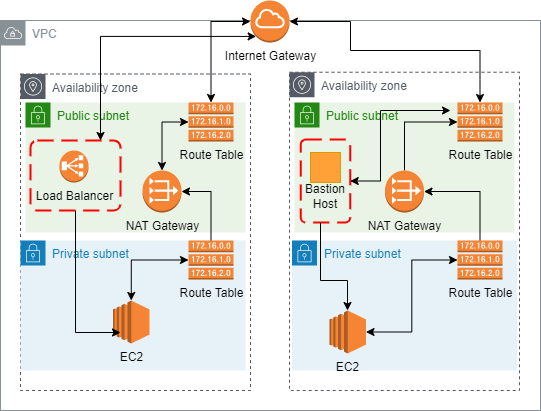

The diagram above was exported from draw.io. Its source (the exported page's mxGraphModel, read from the mxfile embedded in the PNG):
<mxGraphModel dx="1434" dy="836" grid="1" gridSize="10" guides="1" tooltips="1" connect="1" arrows="1" fold="1" page="1" pageScale="1" pageWidth="850" pageHeight="1100" background="#ffffff" math="0" shadow="0">
  <root>
    <mxCell id="0" />
    <mxCell id="1" parent="0" />
    <mxCell id="J1fYf8SEOWgDRfswmRtQ-2" value="VPC" style="sketch=0;outlineConnect=0;gradientColor=none;html=1;whiteSpace=wrap;fontSize=12;fontStyle=0;shape=mxgraph.aws4.group;grIcon=mxgraph.aws4.group_vpc;strokeColor=#879196;fillColor=none;verticalAlign=top;align=left;spacingLeft=30;fontColor=#879196;dashed=0;" parent="1" vertex="1">
      <mxGeometry x="60" y="50" width="540" height="390" as="geometry" />
    </mxCell>
    <mxCell id="J1fYf8SEOWgDRfswmRtQ-1" value="Internet Gateway" style="outlineConnect=0;dashed=0;verticalLabelPosition=bottom;verticalAlign=top;align=center;html=1;shape=mxgraph.aws3.internet_gateway;fillColor=#F58534;gradientColor=none;" parent="1" vertex="1">
      <mxGeometry x="310" y="30" width="39" height="42" as="geometry" />
    </mxCell>
    <mxCell id="J1fYf8SEOWgDRfswmRtQ-12" value="Availability zone" style="sketch=0;outlineConnect=0;gradientColor=none;html=1;whiteSpace=wrap;fontSize=12;fontStyle=0;shape=mxgraph.aws4.group;grIcon=mxgraph.aws4.group_availability_zone;strokeColor=#545B64;fillColor=none;verticalAlign=top;align=left;spacingLeft=30;fontColor=#545B64;dashed=1;" parent="1" vertex="1">
      <mxGeometry x="349" y="101.75" width="230" height="318.25" as="geometry" />
    </mxCell>
    <mxCell id="J1fYf8SEOWgDRfswmRtQ-8" value="Public subnet" style="points=[[0,0],[0.25,0],[0.5,0],[0.75,0],[1,0],[1,0.25],[1,0.5],[1,0.75],[1,1],[0.75,1],[0.5,1],[0.25,1],[0,1],[0,0.75],[0,0.5],[0,0.25]];outlineConnect=0;gradientColor=none;html=1;whiteSpace=wrap;fontSize=12;fontStyle=0;container=1;pointerEvents=0;collapsible=0;recursiveResize=0;shape=mxgraph.aws4.group;grIcon=mxgraph.aws4.group_security_group;grStroke=0;strokeColor=#248814;fillColor=#E9F3E6;verticalAlign=top;align=left;spacingLeft=30;fontColor=#248814;dashed=0;" parent="1" vertex="1">
      <mxGeometry x="354" y="132" width="220" height="130" as="geometry" />
    </mxCell>
    <mxCell id="J1fYf8SEOWgDRfswmRtQ-21" value="" style="whiteSpace=wrap;html=1;aspect=fixed;fillColor=#FFA136;strokeColor=#d79b00;" parent="J1fYf8SEOWgDRfswmRtQ-8" vertex="1">
      <mxGeometry x="16" y="50" width="30" height="30" as="geometry" />
    </mxCell>
    <mxCell id="J1fYf8SEOWgDRfswmRtQ-22" value="Bastion Host" style="text;html=1;strokeColor=none;fillColor=none;align=center;verticalAlign=middle;whiteSpace=wrap;rounded=0;" parent="J1fYf8SEOWgDRfswmRtQ-8" vertex="1">
      <mxGeometry x="1" y="79" width="60" height="30" as="geometry" />
    </mxCell>
    <mxCell id="J1fYf8SEOWgDRfswmRtQ-23" value="" style="rounded=1;arcSize=10;dashed=1;strokeColor=#ff0000;fillColor=none;gradientColor=none;dashPattern=8 4;strokeWidth=2;" parent="J1fYf8SEOWgDRfswmRtQ-8" vertex="1">
      <mxGeometry x="6.25" y="37" width="49.5" height="83" as="geometry" />
    </mxCell>
    <mxCell id="J1fYf8SEOWgDRfswmRtQ-11" value="Availability zone" style="sketch=0;outlineConnect=0;gradientColor=none;html=1;whiteSpace=wrap;fontSize=12;fontStyle=0;shape=mxgraph.aws4.group;grIcon=mxgraph.aws4.group_availability_zone;strokeColor=#545B64;fillColor=none;verticalAlign=top;align=left;spacingLeft=30;fontColor=#545B64;dashed=1;" parent="1" vertex="1">
      <mxGeometry x="80" y="103.5" width="230" height="316.5" as="geometry" />
    </mxCell>
    <mxCell id="J1fYf8SEOWgDRfswmRtQ-14" value="Public subnet" style="points=[[0,0],[0.25,0],[0.5,0],[0.75,0],[1,0],[1,0.25],[1,0.5],[1,0.75],[1,1],[0.75,1],[0.5,1],[0.25,1],[0,1],[0,0.75],[0,0.5],[0,0.25]];outlineConnect=0;gradientColor=none;html=1;whiteSpace=wrap;fontSize=12;fontStyle=0;container=1;pointerEvents=0;collapsible=0;recursiveResize=0;shape=mxgraph.aws4.group;grIcon=mxgraph.aws4.group_security_group;grStroke=0;strokeColor=#248814;fillColor=#E9F3E6;verticalAlign=top;align=left;spacingLeft=30;fontColor=#248814;dashed=0;" parent="1" vertex="1">
      <mxGeometry x="85" y="132" width="220" height="130" as="geometry" />
    </mxCell>
    <mxCell id="ucoRe-RsOFMrOtX7qOzW-1" value="Load Balancer" style="outlineConnect=0;dashed=0;verticalLabelPosition=bottom;verticalAlign=top;align=center;html=1;shape=mxgraph.aws3.classic_load_balancer;fillColor=#F58534;gradientColor=none;" vertex="1" parent="J1fYf8SEOWgDRfswmRtQ-14">
      <mxGeometry x="34" y="48" width="29" height="32" as="geometry" />
    </mxCell>
    <mxCell id="ucoRe-RsOFMrOtX7qOzW-2" value="" style="rounded=1;arcSize=10;dashed=1;strokeColor=#ff0000;fillColor=none;gradientColor=none;dashPattern=8 4;strokeWidth=2;" vertex="1" parent="J1fYf8SEOWgDRfswmRtQ-14">
      <mxGeometry x="5" y="38" width="90" height="70" as="geometry" />
    </mxCell>
    <mxCell id="J1fYf8SEOWgDRfswmRtQ-5" value="Private subnet" style="points=[[0,0],[0.25,0],[0.5,0],[0.75,0],[1,0],[1,0.25],[1,0.5],[1,0.75],[1,1],[0.75,1],[0.5,1],[0.25,1],[0,1],[0,0.75],[0,0.5],[0,0.25]];outlineConnect=0;gradientColor=none;html=1;whiteSpace=wrap;fontSize=12;fontStyle=0;container=1;pointerEvents=0;collapsible=0;recursiveResize=0;shape=mxgraph.aws4.group;grIcon=mxgraph.aws4.group_security_group;grStroke=0;strokeColor=#147EBA;fillColor=#E6F2F8;verticalAlign=top;align=left;spacingLeft=30;fontColor=#147EBA;dashed=0;" parent="1" vertex="1">
      <mxGeometry x="80" y="270" width="225" height="130" as="geometry" />
    </mxCell>
    <mxCell id="J1fYf8SEOWgDRfswmRtQ-15" value="Private subnet" style="points=[[0,0],[0.25,0],[0.5,0],[0.75,0],[1,0],[1,0.25],[1,0.5],[1,0.75],[1,1],[0.75,1],[0.5,1],[0.25,1],[0,1],[0,0.75],[0,0.5],[0,0.25]];outlineConnect=0;gradientColor=none;html=1;whiteSpace=wrap;fontSize=12;fontStyle=0;container=1;pointerEvents=0;collapsible=0;recursiveResize=0;shape=mxgraph.aws4.group;grIcon=mxgraph.aws4.group_security_group;grStroke=0;strokeColor=#147EBA;fillColor=#E6F2F8;verticalAlign=top;align=left;spacingLeft=30;fontColor=#147EBA;dashed=0;" parent="1" vertex="1">
      <mxGeometry x="351.5" y="270" width="225" height="130" as="geometry" />
    </mxCell>
    <mxCell id="J1fYf8SEOWgDRfswmRtQ-26" style="edgeStyle=orthogonalEdgeStyle;rounded=0;orthogonalLoop=1;jettySize=auto;html=1;entryX=1;entryY=0.5;entryDx=0;entryDy=0;entryPerimeter=0;" parent="1" source="J1fYf8SEOWgDRfswmRtQ-17" target="J1fYf8SEOWgDRfswmRtQ-19" edge="1">
      <mxGeometry relative="1" as="geometry">
        <Array as="points">
          <mxPoint x="540" y="221" />
        </Array>
      </mxGeometry>
    </mxCell>
    <mxCell id="J1fYf8SEOWgDRfswmRtQ-17" value="Route Table" style="outlineConnect=0;dashed=0;verticalLabelPosition=bottom;verticalAlign=top;align=center;html=1;shape=mxgraph.aws3.route_table;fillColor=#F58536;gradientColor=none;" parent="1" vertex="1">
      <mxGeometry x="517" y="270" width="45" height="39" as="geometry" />
    </mxCell>
    <mxCell id="J1fYf8SEOWgDRfswmRtQ-32" style="edgeStyle=orthogonalEdgeStyle;rounded=0;orthogonalLoop=1;jettySize=auto;html=1;entryX=1;entryY=0.5;entryDx=0;entryDy=0;entryPerimeter=0;startArrow=none;startFill=0;exitX=0.5;exitY=0;exitDx=0;exitDy=0;exitPerimeter=0;" parent="1" source="J1fYf8SEOWgDRfswmRtQ-18" target="J1fYf8SEOWgDRfswmRtQ-6" edge="1">
      <mxGeometry relative="1" as="geometry" />
    </mxCell>
    <mxCell id="J1fYf8SEOWgDRfswmRtQ-18" value="Route Table" style="outlineConnect=0;dashed=0;verticalLabelPosition=bottom;verticalAlign=top;align=center;html=1;shape=mxgraph.aws3.route_table;fillColor=#F58536;gradientColor=none;" parent="1" vertex="1">
      <mxGeometry x="248" y="270" width="45" height="39" as="geometry" />
    </mxCell>
    <mxCell id="J1fYf8SEOWgDRfswmRtQ-28" style="edgeStyle=orthogonalEdgeStyle;rounded=0;orthogonalLoop=1;jettySize=auto;html=1;entryX=0;entryY=0.5;entryDx=0;entryDy=0;entryPerimeter=0;startArrow=classic;startFill=1;exitX=0.5;exitY=0;exitDx=0;exitDy=0;exitPerimeter=0;" parent="1" source="J1fYf8SEOWgDRfswmRtQ-3" target="J1fYf8SEOWgDRfswmRtQ-1" edge="1">
      <mxGeometry relative="1" as="geometry" />
    </mxCell>
    <mxCell id="J1fYf8SEOWgDRfswmRtQ-3" value="Route Table" style="outlineConnect=0;dashed=0;verticalLabelPosition=bottom;verticalAlign=top;align=center;html=1;shape=mxgraph.aws3.route_table;fillColor=#F58536;gradientColor=none;" parent="1" vertex="1">
      <mxGeometry x="248" y="132" width="45" height="39" as="geometry" />
    </mxCell>
    <mxCell id="J1fYf8SEOWgDRfswmRtQ-27" style="edgeStyle=orthogonalEdgeStyle;rounded=0;orthogonalLoop=1;jettySize=auto;html=1;entryX=1;entryY=0.5;entryDx=0;entryDy=0;entryPerimeter=0;startArrow=classic;startFill=1;" parent="1" source="J1fYf8SEOWgDRfswmRtQ-16" target="J1fYf8SEOWgDRfswmRtQ-1" edge="1">
      <mxGeometry relative="1" as="geometry">
        <Array as="points">
          <mxPoint x="540" y="80" />
          <mxPoint x="410" y="80" />
          <mxPoint x="410" y="51" />
        </Array>
      </mxGeometry>
    </mxCell>
    <mxCell id="J1fYf8SEOWgDRfswmRtQ-16" value="Route Table" style="outlineConnect=0;dashed=0;verticalLabelPosition=bottom;verticalAlign=top;align=center;html=1;shape=mxgraph.aws3.route_table;fillColor=#F58536;gradientColor=none;" parent="1" vertex="1">
      <mxGeometry x="517" y="132" width="45" height="39" as="geometry" />
    </mxCell>
    <mxCell id="J1fYf8SEOWgDRfswmRtQ-29" style="edgeStyle=orthogonalEdgeStyle;rounded=0;orthogonalLoop=1;jettySize=auto;html=1;entryX=0;entryY=0.5;entryDx=0;entryDy=0;entryPerimeter=0;startArrow=classic;startFill=1;exitX=0.5;exitY=0;exitDx=0;exitDy=0;exitPerimeter=0;" parent="1" source="J1fYf8SEOWgDRfswmRtQ-6" target="J1fYf8SEOWgDRfswmRtQ-3" edge="1">
      <mxGeometry relative="1" as="geometry" />
    </mxCell>
    <mxCell id="J1fYf8SEOWgDRfswmRtQ-6" value="NAT Gateway" style="outlineConnect=0;dashed=0;verticalLabelPosition=bottom;verticalAlign=top;align=center;html=1;shape=mxgraph.aws3.vpc_nat_gateway;fillColor=#F58534;gradientColor=none;" parent="1" vertex="1">
      <mxGeometry x="202" y="200" width="39" height="42" as="geometry" />
    </mxCell>
    <mxCell id="J1fYf8SEOWgDRfswmRtQ-33" style="edgeStyle=orthogonalEdgeStyle;rounded=0;orthogonalLoop=1;jettySize=auto;html=1;entryX=0;entryY=0.5;entryDx=0;entryDy=0;entryPerimeter=0;startArrow=none;startFill=0;exitX=0.5;exitY=0;exitDx=0;exitDy=0;exitPerimeter=0;" parent="1" source="J1fYf8SEOWgDRfswmRtQ-19" target="J1fYf8SEOWgDRfswmRtQ-16" edge="1">
      <mxGeometry relative="1" as="geometry" />
    </mxCell>
    <mxCell id="J1fYf8SEOWgDRfswmRtQ-19" value="NAT Gateway" style="outlineConnect=0;dashed=0;verticalLabelPosition=bottom;verticalAlign=top;align=center;html=1;shape=mxgraph.aws3.vpc_nat_gateway;fillColor=#F58534;gradientColor=none;" parent="1" vertex="1">
      <mxGeometry x="444.5" y="200" width="39" height="42" as="geometry" />
    </mxCell>
    <mxCell id="J1fYf8SEOWgDRfswmRtQ-25" style="edgeStyle=orthogonalEdgeStyle;rounded=0;orthogonalLoop=1;jettySize=auto;html=1;entryX=0;entryY=0.5;entryDx=0;entryDy=0;entryPerimeter=0;startArrow=classic;startFill=1;" parent="1" source="J1fYf8SEOWgDRfswmRtQ-20" target="J1fYf8SEOWgDRfswmRtQ-17" edge="1">
      <mxGeometry relative="1" as="geometry" />
    </mxCell>
    <mxCell id="J1fYf8SEOWgDRfswmRtQ-20" value="EC2" style="outlineConnect=0;dashed=0;verticalLabelPosition=bottom;verticalAlign=top;align=center;html=1;shape=mxgraph.aws3.ec2;fillColor=#F58534;gradientColor=none;" parent="1" vertex="1">
      <mxGeometry x="389" y="340" width="36.5" height="43" as="geometry" />
    </mxCell>
    <mxCell id="J1fYf8SEOWgDRfswmRtQ-24" style="edgeStyle=orthogonalEdgeStyle;rounded=0;orthogonalLoop=1;jettySize=auto;html=1;" parent="1" source="J1fYf8SEOWgDRfswmRtQ-23" target="J1fYf8SEOWgDRfswmRtQ-20" edge="1">
      <mxGeometry relative="1" as="geometry">
        <Array as="points">
          <mxPoint x="380" y="310" />
          <mxPoint x="407" y="310" />
        </Array>
      </mxGeometry>
    </mxCell>
    <mxCell id="J1fYf8SEOWgDRfswmRtQ-31" style="edgeStyle=orthogonalEdgeStyle;rounded=0;orthogonalLoop=1;jettySize=auto;html=1;entryX=0;entryY=0.5;entryDx=0;entryDy=0;entryPerimeter=0;startArrow=classic;startFill=1;exitX=0.5;exitY=0;exitDx=0;exitDy=0;exitPerimeter=0;" parent="1" source="J1fYf8SEOWgDRfswmRtQ-30" target="J1fYf8SEOWgDRfswmRtQ-18" edge="1">
      <mxGeometry relative="1" as="geometry" />
    </mxCell>
    <mxCell id="J1fYf8SEOWgDRfswmRtQ-30" value="EC2" style="outlineConnect=0;dashed=0;verticalLabelPosition=bottom;verticalAlign=top;align=center;html=1;shape=mxgraph.aws3.ec2;fillColor=#F58534;gradientColor=none;" parent="1" vertex="1">
      <mxGeometry x="172.5" y="330" width="36.5" height="43" as="geometry" />
    </mxCell>
    <mxCell id="J1fYf8SEOWgDRfswmRtQ-34" style="edgeStyle=orthogonalEdgeStyle;rounded=0;orthogonalLoop=1;jettySize=auto;html=1;startArrow=classic;startFill=1;" parent="1" source="J1fYf8SEOWgDRfswmRtQ-23" edge="1">
      <mxGeometry relative="1" as="geometry">
        <mxPoint x="510" y="140" as="targetPoint" />
        <Array as="points">
          <mxPoint x="440" y="211" />
          <mxPoint x="440" y="140" />
          <mxPoint x="510" y="140" />
        </Array>
      </mxGeometry>
    </mxCell>
    <mxCell id="ucoRe-RsOFMrOtX7qOzW-4" style="edgeStyle=orthogonalEdgeStyle;rounded=0;orthogonalLoop=1;jettySize=auto;html=1;startArrow=none;startFill=0;" edge="1" parent="1" source="ucoRe-RsOFMrOtX7qOzW-2">
      <mxGeometry relative="1" as="geometry">
        <mxPoint x="180" y="362" as="targetPoint" />
        <Array as="points">
          <mxPoint x="135" y="362" />
        </Array>
      </mxGeometry>
    </mxCell>
    <mxCell id="ucoRe-RsOFMrOtX7qOzW-5" style="edgeStyle=orthogonalEdgeStyle;rounded=0;orthogonalLoop=1;jettySize=auto;html=1;startArrow=classic;startFill=1;entryX=0.145;entryY=0.855;entryDx=0;entryDy=0;entryPerimeter=0;" edge="1" parent="1" source="ucoRe-RsOFMrOtX7qOzW-2" target="J1fYf8SEOWgDRfswmRtQ-1">
      <mxGeometry relative="1" as="geometry">
        <Array as="points">
          <mxPoint x="160" y="66" />
        </Array>
      </mxGeometry>
    </mxCell>
  </root>
</mxGraphModel>